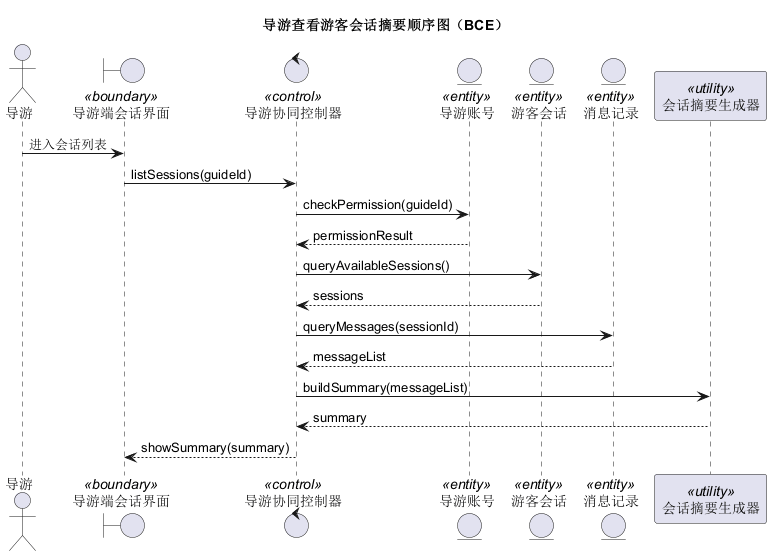

The diagram above was rendered by PlantUML. Its source (embedded in the PNG):
@startuml
title 导游查看游客会话摘要顺序图（BCE）
actor 导游
boundary "导游端会话界面" as UI <<boundary>>
control "导游协同控制器" as GuideCtl <<control>>
entity "导游账号" as Guide <<entity>>
entity "游客会话" as Session <<entity>>
entity "消息记录" as Message <<entity>>
participant "会话摘要生成器" as SummaryTool <<utility>>

导游 -> UI : 进入会话列表
UI -> GuideCtl : listSessions(guideId)
GuideCtl -> Guide : checkPermission(guideId)
Guide --> GuideCtl : permissionResult
GuideCtl -> Session : queryAvailableSessions()
Session --> GuideCtl : sessions
GuideCtl -> Message : queryMessages(sessionId)
Message --> GuideCtl : messageList
GuideCtl -> SummaryTool : buildSummary(messageList)
SummaryTool --> GuideCtl : summary
GuideCtl --> UI : showSummary(summary)
@enduml